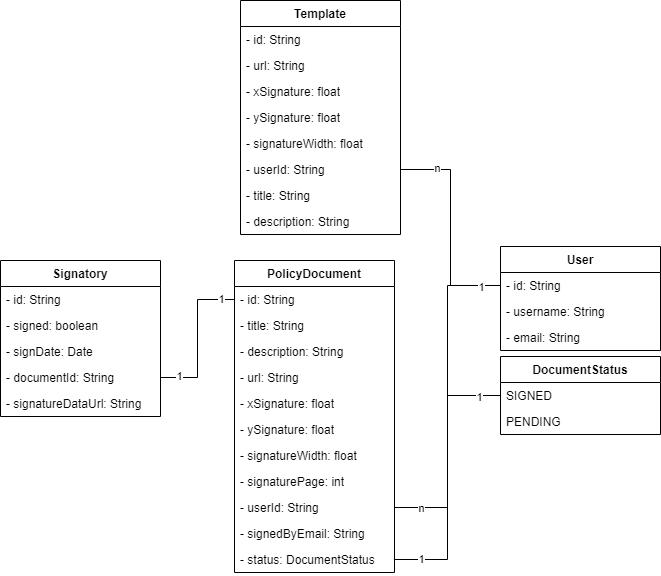

The diagram above was exported from draw.io. Its source (the exported page's mxGraphModel, read from the mxfile embedded in the PNG):
<mxGraphModel dx="4148" dy="3449" grid="1" gridSize="10" guides="1" tooltips="1" connect="1" arrows="1" fold="1" page="1" pageScale="1" pageWidth="827" pageHeight="1169" math="0" shadow="0">
  <root>
    <mxCell id="WIyWlLk6GJQsqaUBKTNV-0" />
    <mxCell id="WIyWlLk6GJQsqaUBKTNV-1" parent="WIyWlLk6GJQsqaUBKTNV-0" />
    <mxCell id="Osh3ez72JUlJLFwAE8od-12" value="PolicyDocument" style="swimlane;fontStyle=1;align=center;verticalAlign=top;childLayout=stackLayout;horizontal=1;startSize=26;horizontalStack=0;resizeParent=1;resizeParentMax=0;resizeLast=0;collapsible=1;marginBottom=0;whiteSpace=wrap;html=1;" vertex="1" parent="WIyWlLk6GJQsqaUBKTNV-1">
      <mxGeometry x="254" y="240" width="160" height="312" as="geometry" />
    </mxCell>
    <mxCell id="Osh3ez72JUlJLFwAE8od-13" value="- id: String" style="text;strokeColor=none;fillColor=none;align=left;verticalAlign=top;spacingLeft=4;spacingRight=4;overflow=hidden;rotatable=0;points=[[0,0.5],[1,0.5]];portConstraint=eastwest;whiteSpace=wrap;html=1;" vertex="1" parent="Osh3ez72JUlJLFwAE8od-12">
      <mxGeometry y="26" width="160" height="26" as="geometry" />
    </mxCell>
    <mxCell id="Osh3ez72JUlJLFwAE8od-14" value="- title: String" style="text;strokeColor=none;fillColor=none;align=left;verticalAlign=top;spacingLeft=4;spacingRight=4;overflow=hidden;rotatable=0;points=[[0,0.5],[1,0.5]];portConstraint=eastwest;whiteSpace=wrap;html=1;" vertex="1" parent="Osh3ez72JUlJLFwAE8od-12">
      <mxGeometry y="52" width="160" height="26" as="geometry" />
    </mxCell>
    <mxCell id="Osh3ez72JUlJLFwAE8od-15" value="- description: String" style="text;strokeColor=none;fillColor=none;align=left;verticalAlign=top;spacingLeft=4;spacingRight=4;overflow=hidden;rotatable=0;points=[[0,0.5],[1,0.5]];portConstraint=eastwest;whiteSpace=wrap;html=1;" vertex="1" parent="Osh3ez72JUlJLFwAE8od-12">
      <mxGeometry y="78" width="160" height="26" as="geometry" />
    </mxCell>
    <mxCell id="Osh3ez72JUlJLFwAE8od-16" value="- url: String" style="text;strokeColor=none;fillColor=none;align=left;verticalAlign=top;spacingLeft=4;spacingRight=4;overflow=hidden;rotatable=0;points=[[0,0.5],[1,0.5]];portConstraint=eastwest;whiteSpace=wrap;html=1;" vertex="1" parent="Osh3ez72JUlJLFwAE8od-12">
      <mxGeometry y="104" width="160" height="26" as="geometry" />
    </mxCell>
    <mxCell id="Osh3ez72JUlJLFwAE8od-17" value="- xSignature: float" style="text;strokeColor=none;fillColor=none;align=left;verticalAlign=top;spacingLeft=4;spacingRight=4;overflow=hidden;rotatable=0;points=[[0,0.5],[1,0.5]];portConstraint=eastwest;whiteSpace=wrap;html=1;" vertex="1" parent="Osh3ez72JUlJLFwAE8od-12">
      <mxGeometry y="130" width="160" height="26" as="geometry" />
    </mxCell>
    <mxCell id="Osh3ez72JUlJLFwAE8od-18" value="- ySignature: float" style="text;strokeColor=none;fillColor=none;align=left;verticalAlign=top;spacingLeft=4;spacingRight=4;overflow=hidden;rotatable=0;points=[[0,0.5],[1,0.5]];portConstraint=eastwest;whiteSpace=wrap;html=1;" vertex="1" parent="Osh3ez72JUlJLFwAE8od-12">
      <mxGeometry y="156" width="160" height="26" as="geometry" />
    </mxCell>
    <mxCell id="Osh3ez72JUlJLFwAE8od-19" value="- signatureWidth: float" style="text;strokeColor=none;fillColor=none;align=left;verticalAlign=top;spacingLeft=4;spacingRight=4;overflow=hidden;rotatable=0;points=[[0,0.5],[1,0.5]];portConstraint=eastwest;whiteSpace=wrap;html=1;" vertex="1" parent="Osh3ez72JUlJLFwAE8od-12">
      <mxGeometry y="182" width="160" height="26" as="geometry" />
    </mxCell>
    <mxCell id="Osh3ez72JUlJLFwAE8od-20" value="- signaturePage: int" style="text;strokeColor=none;fillColor=none;align=left;verticalAlign=top;spacingLeft=4;spacingRight=4;overflow=hidden;rotatable=0;points=[[0,0.5],[1,0.5]];portConstraint=eastwest;whiteSpace=wrap;html=1;" vertex="1" parent="Osh3ez72JUlJLFwAE8od-12">
      <mxGeometry y="208" width="160" height="26" as="geometry" />
    </mxCell>
    <mxCell id="Osh3ez72JUlJLFwAE8od-21" value="- userId: String" style="text;strokeColor=none;fillColor=none;align=left;verticalAlign=top;spacingLeft=4;spacingRight=4;overflow=hidden;rotatable=0;points=[[0,0.5],[1,0.5]];portConstraint=eastwest;whiteSpace=wrap;html=1;" vertex="1" parent="Osh3ez72JUlJLFwAE8od-12">
      <mxGeometry y="234" width="160" height="26" as="geometry" />
    </mxCell>
    <mxCell id="Osh3ez72JUlJLFwAE8od-22" value="- signedByEmail: String" style="text;strokeColor=none;fillColor=none;align=left;verticalAlign=top;spacingLeft=4;spacingRight=4;overflow=hidden;rotatable=0;points=[[0,0.5],[1,0.5]];portConstraint=eastwest;whiteSpace=wrap;html=1;" vertex="1" parent="Osh3ez72JUlJLFwAE8od-12">
      <mxGeometry y="260" width="160" height="26" as="geometry" />
    </mxCell>
    <mxCell id="Osh3ez72JUlJLFwAE8od-50" value="- status: DocumentStatus" style="text;strokeColor=none;fillColor=none;align=left;verticalAlign=top;spacingLeft=4;spacingRight=4;overflow=hidden;rotatable=0;points=[[0,0.5],[1,0.5]];portConstraint=eastwest;whiteSpace=wrap;html=1;" vertex="1" parent="Osh3ez72JUlJLFwAE8od-12">
      <mxGeometry y="286" width="160" height="26" as="geometry" />
    </mxCell>
    <mxCell id="Osh3ez72JUlJLFwAE8od-23" value="Signatory" style="swimlane;fontStyle=1;align=center;verticalAlign=top;childLayout=stackLayout;horizontal=1;startSize=26;horizontalStack=0;resizeParent=1;resizeParentMax=0;resizeLast=0;collapsible=1;marginBottom=0;whiteSpace=wrap;html=1;" vertex="1" parent="WIyWlLk6GJQsqaUBKTNV-1">
      <mxGeometry x="20" y="240" width="160" height="156" as="geometry" />
    </mxCell>
    <mxCell id="Osh3ez72JUlJLFwAE8od-24" value="- id: String" style="text;strokeColor=none;fillColor=none;align=left;verticalAlign=top;spacingLeft=4;spacingRight=4;overflow=hidden;rotatable=0;points=[[0,0.5],[1,0.5]];portConstraint=eastwest;whiteSpace=wrap;html=1;" vertex="1" parent="Osh3ez72JUlJLFwAE8od-23">
      <mxGeometry y="26" width="160" height="26" as="geometry" />
    </mxCell>
    <mxCell id="Osh3ez72JUlJLFwAE8od-25" value="- signed: boolean" style="text;strokeColor=none;fillColor=none;align=left;verticalAlign=top;spacingLeft=4;spacingRight=4;overflow=hidden;rotatable=0;points=[[0,0.5],[1,0.5]];portConstraint=eastwest;whiteSpace=wrap;html=1;" vertex="1" parent="Osh3ez72JUlJLFwAE8od-23">
      <mxGeometry y="52" width="160" height="26" as="geometry" />
    </mxCell>
    <mxCell id="Osh3ez72JUlJLFwAE8od-26" value="- signDate: Date" style="text;strokeColor=none;fillColor=none;align=left;verticalAlign=top;spacingLeft=4;spacingRight=4;overflow=hidden;rotatable=0;points=[[0,0.5],[1,0.5]];portConstraint=eastwest;whiteSpace=wrap;html=1;" vertex="1" parent="Osh3ez72JUlJLFwAE8od-23">
      <mxGeometry y="78" width="160" height="26" as="geometry" />
    </mxCell>
    <mxCell id="Osh3ez72JUlJLFwAE8od-27" value="- documentId: String" style="text;strokeColor=none;fillColor=none;align=left;verticalAlign=top;spacingLeft=4;spacingRight=4;overflow=hidden;rotatable=0;points=[[0,0.5],[1,0.5]];portConstraint=eastwest;whiteSpace=wrap;html=1;" vertex="1" parent="Osh3ez72JUlJLFwAE8od-23">
      <mxGeometry y="104" width="160" height="26" as="geometry" />
    </mxCell>
    <mxCell id="Osh3ez72JUlJLFwAE8od-28" value="- signatureDataUrl: String" style="text;strokeColor=none;fillColor=none;align=left;verticalAlign=top;spacingLeft=4;spacingRight=4;overflow=hidden;rotatable=0;points=[[0,0.5],[1,0.5]];portConstraint=eastwest;whiteSpace=wrap;html=1;" vertex="1" parent="Osh3ez72JUlJLFwAE8od-23">
      <mxGeometry y="130" width="160" height="26" as="geometry" />
    </mxCell>
    <mxCell id="Osh3ez72JUlJLFwAE8od-29" value="Template" style="swimlane;fontStyle=1;align=center;verticalAlign=top;childLayout=stackLayout;horizontal=1;startSize=26;horizontalStack=0;resizeParent=1;resizeParentMax=0;resizeLast=0;collapsible=1;marginBottom=0;whiteSpace=wrap;html=1;" vertex="1" parent="WIyWlLk6GJQsqaUBKTNV-1">
      <mxGeometry x="260" y="-20" width="160" height="234" as="geometry" />
    </mxCell>
    <mxCell id="Osh3ez72JUlJLFwAE8od-30" value="- id: String" style="text;strokeColor=none;fillColor=none;align=left;verticalAlign=top;spacingLeft=4;spacingRight=4;overflow=hidden;rotatable=0;points=[[0,0.5],[1,0.5]];portConstraint=eastwest;whiteSpace=wrap;html=1;" vertex="1" parent="Osh3ez72JUlJLFwAE8od-29">
      <mxGeometry y="26" width="160" height="26" as="geometry" />
    </mxCell>
    <mxCell id="Osh3ez72JUlJLFwAE8od-31" value="- url: String" style="text;strokeColor=none;fillColor=none;align=left;verticalAlign=top;spacingLeft=4;spacingRight=4;overflow=hidden;rotatable=0;points=[[0,0.5],[1,0.5]];portConstraint=eastwest;whiteSpace=wrap;html=1;" vertex="1" parent="Osh3ez72JUlJLFwAE8od-29">
      <mxGeometry y="52" width="160" height="26" as="geometry" />
    </mxCell>
    <mxCell id="Osh3ez72JUlJLFwAE8od-32" value="- xSignature: float" style="text;strokeColor=none;fillColor=none;align=left;verticalAlign=top;spacingLeft=4;spacingRight=4;overflow=hidden;rotatable=0;points=[[0,0.5],[1,0.5]];portConstraint=eastwest;whiteSpace=wrap;html=1;" vertex="1" parent="Osh3ez72JUlJLFwAE8od-29">
      <mxGeometry y="78" width="160" height="26" as="geometry" />
    </mxCell>
    <mxCell id="Osh3ez72JUlJLFwAE8od-33" value="- ySignature: float" style="text;strokeColor=none;fillColor=none;align=left;verticalAlign=top;spacingLeft=4;spacingRight=4;overflow=hidden;rotatable=0;points=[[0,0.5],[1,0.5]];portConstraint=eastwest;whiteSpace=wrap;html=1;" vertex="1" parent="Osh3ez72JUlJLFwAE8od-29">
      <mxGeometry y="104" width="160" height="26" as="geometry" />
    </mxCell>
    <mxCell id="Osh3ez72JUlJLFwAE8od-34" value="- signatureWidth: float" style="text;strokeColor=none;fillColor=none;align=left;verticalAlign=top;spacingLeft=4;spacingRight=4;overflow=hidden;rotatable=0;points=[[0,0.5],[1,0.5]];portConstraint=eastwest;whiteSpace=wrap;html=1;" vertex="1" parent="Osh3ez72JUlJLFwAE8od-29">
      <mxGeometry y="130" width="160" height="26" as="geometry" />
    </mxCell>
    <mxCell id="Osh3ez72JUlJLFwAE8od-35" value="- userId: String" style="text;strokeColor=none;fillColor=none;align=left;verticalAlign=top;spacingLeft=4;spacingRight=4;overflow=hidden;rotatable=0;points=[[0,0.5],[1,0.5]];portConstraint=eastwest;whiteSpace=wrap;html=1;" vertex="1" parent="Osh3ez72JUlJLFwAE8od-29">
      <mxGeometry y="156" width="160" height="26" as="geometry" />
    </mxCell>
    <mxCell id="Osh3ez72JUlJLFwAE8od-36" value="- title: String" style="text;strokeColor=none;fillColor=none;align=left;verticalAlign=top;spacingLeft=4;spacingRight=4;overflow=hidden;rotatable=0;points=[[0,0.5],[1,0.5]];portConstraint=eastwest;whiteSpace=wrap;html=1;" vertex="1" parent="Osh3ez72JUlJLFwAE8od-29">
      <mxGeometry y="182" width="160" height="26" as="geometry" />
    </mxCell>
    <mxCell id="Osh3ez72JUlJLFwAE8od-37" value="- description: String" style="text;strokeColor=none;fillColor=none;align=left;verticalAlign=top;spacingLeft=4;spacingRight=4;overflow=hidden;rotatable=0;points=[[0,0.5],[1,0.5]];portConstraint=eastwest;whiteSpace=wrap;html=1;" vertex="1" parent="Osh3ez72JUlJLFwAE8od-29">
      <mxGeometry y="208" width="160" height="26" as="geometry" />
    </mxCell>
    <mxCell id="Osh3ez72JUlJLFwAE8od-38" value="User" style="swimlane;fontStyle=1;align=center;verticalAlign=top;childLayout=stackLayout;horizontal=1;startSize=26;horizontalStack=0;resizeParent=1;resizeParentMax=0;resizeLast=0;collapsible=1;marginBottom=0;whiteSpace=wrap;html=1;" vertex="1" parent="WIyWlLk6GJQsqaUBKTNV-1">
      <mxGeometry x="520" y="226" width="160" height="104" as="geometry" />
    </mxCell>
    <mxCell id="Osh3ez72JUlJLFwAE8od-39" value="- id: String" style="text;strokeColor=none;fillColor=none;align=left;verticalAlign=top;spacingLeft=4;spacingRight=4;overflow=hidden;rotatable=0;points=[[0,0.5],[1,0.5]];portConstraint=eastwest;whiteSpace=wrap;html=1;" vertex="1" parent="Osh3ez72JUlJLFwAE8od-38">
      <mxGeometry y="26" width="160" height="26" as="geometry" />
    </mxCell>
    <mxCell id="Osh3ez72JUlJLFwAE8od-40" value="- username: String" style="text;strokeColor=none;fillColor=none;align=left;verticalAlign=top;spacingLeft=4;spacingRight=4;overflow=hidden;rotatable=0;points=[[0,0.5],[1,0.5]];portConstraint=eastwest;whiteSpace=wrap;html=1;" vertex="1" parent="Osh3ez72JUlJLFwAE8od-38">
      <mxGeometry y="52" width="160" height="26" as="geometry" />
    </mxCell>
    <mxCell id="Osh3ez72JUlJLFwAE8od-41" value="- email: String" style="text;strokeColor=none;fillColor=none;align=left;verticalAlign=top;spacingLeft=4;spacingRight=4;overflow=hidden;rotatable=0;points=[[0,0.5],[1,0.5]];portConstraint=eastwest;whiteSpace=wrap;html=1;" vertex="1" parent="Osh3ez72JUlJLFwAE8od-38">
      <mxGeometry y="78" width="160" height="26" as="geometry" />
    </mxCell>
    <mxCell id="Osh3ez72JUlJLFwAE8od-42" value="DocumentStatus" style="swimlane;fontStyle=1;align=center;verticalAlign=top;childLayout=stackLayout;horizontal=1;startSize=26;horizontalStack=0;resizeParent=1;resizeParentMax=0;resizeLast=0;collapsible=1;marginBottom=0;whiteSpace=wrap;html=1;" vertex="1" parent="WIyWlLk6GJQsqaUBKTNV-1">
      <mxGeometry x="520" y="336" width="160" height="78" as="geometry" />
    </mxCell>
    <mxCell id="Osh3ez72JUlJLFwAE8od-43" value="SIGNED" style="text;strokeColor=none;fillColor=none;align=left;verticalAlign=top;spacingLeft=4;spacingRight=4;overflow=hidden;rotatable=0;points=[[0,0.5],[1,0.5]];portConstraint=eastwest;whiteSpace=wrap;html=1;" vertex="1" parent="Osh3ez72JUlJLFwAE8od-42">
      <mxGeometry y="26" width="160" height="26" as="geometry" />
    </mxCell>
    <mxCell id="Osh3ez72JUlJLFwAE8od-44" value="PENDING" style="text;strokeColor=none;fillColor=none;align=left;verticalAlign=top;spacingLeft=4;spacingRight=4;overflow=hidden;rotatable=0;points=[[0,0.5],[1,0.5]];portConstraint=eastwest;whiteSpace=wrap;html=1;" vertex="1" parent="Osh3ez72JUlJLFwAE8od-42">
      <mxGeometry y="52" width="160" height="26" as="geometry" />
    </mxCell>
    <mxCell id="Osh3ez72JUlJLFwAE8od-48" style="edgeStyle=orthogonalEdgeStyle;rounded=0;orthogonalLoop=1;jettySize=auto;html=1;exitX=0;exitY=0.5;exitDx=0;exitDy=0;entryX=1;entryY=0.5;entryDx=0;entryDy=0;endArrow=none;endFill=0;" edge="1" parent="WIyWlLk6GJQsqaUBKTNV-1" source="Osh3ez72JUlJLFwAE8od-13" target="Osh3ez72JUlJLFwAE8od-27">
      <mxGeometry relative="1" as="geometry" />
    </mxCell>
    <mxCell id="Osh3ez72JUlJLFwAE8od-58" value="1" style="edgeLabel;html=1;align=center;verticalAlign=middle;resizable=0;points=[];" vertex="1" connectable="0" parent="Osh3ez72JUlJLFwAE8od-48">
      <mxGeometry x="0.75" y="-2" relative="1" as="geometry">
        <mxPoint as="offset" />
      </mxGeometry>
    </mxCell>
    <mxCell id="Osh3ez72JUlJLFwAE8od-59" value="1" style="edgeLabel;html=1;align=center;verticalAlign=middle;resizable=0;points=[];" vertex="1" connectable="0" parent="Osh3ez72JUlJLFwAE8od-48">
      <mxGeometry x="-0.8158" y="-1" relative="1" as="geometry">
        <mxPoint as="offset" />
      </mxGeometry>
    </mxCell>
    <mxCell id="Osh3ez72JUlJLFwAE8od-49" style="edgeStyle=orthogonalEdgeStyle;rounded=0;orthogonalLoop=1;jettySize=auto;html=1;exitX=0;exitY=0.5;exitDx=0;exitDy=0;entryX=1;entryY=0.5;entryDx=0;entryDy=0;endArrow=none;endFill=0;" edge="1" parent="WIyWlLk6GJQsqaUBKTNV-1" source="Osh3ez72JUlJLFwAE8od-43" target="Osh3ez72JUlJLFwAE8od-50">
      <mxGeometry relative="1" as="geometry">
        <mxPoint x="480" y="520" as="targetPoint" />
      </mxGeometry>
    </mxCell>
    <mxCell id="Osh3ez72JUlJLFwAE8od-56" value="1" style="edgeLabel;html=1;align=center;verticalAlign=middle;resizable=0;points=[];" vertex="1" connectable="0" parent="Osh3ez72JUlJLFwAE8od-49">
      <mxGeometry x="0.8" y="-1" relative="1" as="geometry">
        <mxPoint as="offset" />
      </mxGeometry>
    </mxCell>
    <mxCell id="Osh3ez72JUlJLFwAE8od-57" value="1" style="edgeLabel;html=1;align=center;verticalAlign=middle;resizable=0;points=[];" vertex="1" connectable="0" parent="Osh3ez72JUlJLFwAE8od-49">
      <mxGeometry x="-0.8444" y="1" relative="1" as="geometry">
        <mxPoint as="offset" />
      </mxGeometry>
    </mxCell>
    <mxCell id="Osh3ez72JUlJLFwAE8od-51" style="edgeStyle=orthogonalEdgeStyle;rounded=0;orthogonalLoop=1;jettySize=auto;html=1;exitX=0;exitY=0.5;exitDx=0;exitDy=0;entryX=1;entryY=0.5;entryDx=0;entryDy=0;endArrow=none;endFill=0;" edge="1" parent="WIyWlLk6GJQsqaUBKTNV-1" source="Osh3ez72JUlJLFwAE8od-39" target="Osh3ez72JUlJLFwAE8od-21">
      <mxGeometry relative="1" as="geometry" />
    </mxCell>
    <mxCell id="Osh3ez72JUlJLFwAE8od-55" value="n" style="edgeLabel;html=1;align=center;verticalAlign=middle;resizable=0;points=[];" vertex="1" connectable="0" parent="Osh3ez72JUlJLFwAE8od-51">
      <mxGeometry x="0.8354" relative="1" as="geometry">
        <mxPoint as="offset" />
      </mxGeometry>
    </mxCell>
    <mxCell id="Osh3ez72JUlJLFwAE8od-52" style="edgeStyle=orthogonalEdgeStyle;rounded=0;orthogonalLoop=1;jettySize=auto;html=1;exitX=0;exitY=0.5;exitDx=0;exitDy=0;entryX=1;entryY=0.5;entryDx=0;entryDy=0;endArrow=none;endFill=0;" edge="1" parent="WIyWlLk6GJQsqaUBKTNV-1" source="Osh3ez72JUlJLFwAE8od-39" target="Osh3ez72JUlJLFwAE8od-35">
      <mxGeometry relative="1" as="geometry" />
    </mxCell>
    <mxCell id="Osh3ez72JUlJLFwAE8od-53" value="1" style="edgeLabel;html=1;align=center;verticalAlign=middle;resizable=0;points=[];" vertex="1" connectable="0" parent="Osh3ez72JUlJLFwAE8od-52">
      <mxGeometry x="-0.8148" y="1" relative="1" as="geometry">
        <mxPoint as="offset" />
      </mxGeometry>
    </mxCell>
    <mxCell id="Osh3ez72JUlJLFwAE8od-54" value="n" style="edgeLabel;html=1;align=center;verticalAlign=middle;resizable=0;points=[];" vertex="1" connectable="0" parent="Osh3ez72JUlJLFwAE8od-52">
      <mxGeometry x="0.6759" y="-2" relative="1" as="geometry">
        <mxPoint as="offset" />
      </mxGeometry>
    </mxCell>
  </root>
</mxGraphModel>